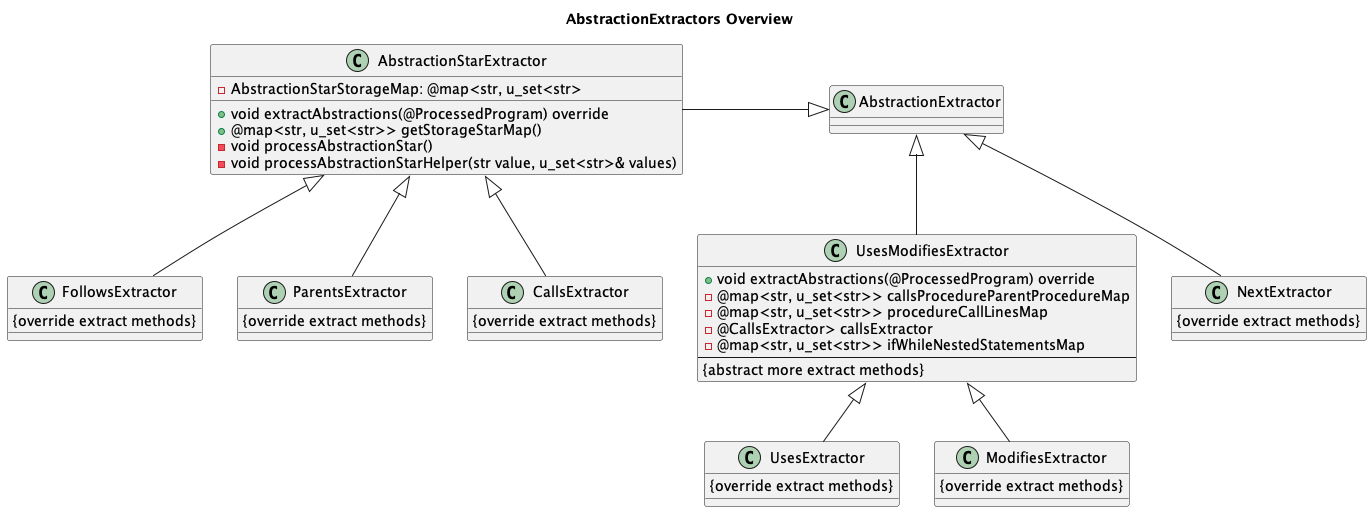

The diagram above was rendered by PlantUML. Its source (embedded in the PNG):
@startuml

title AbstractionExtractors Overview

Class AbstractionStarExtractor {
    +void extractAbstractions(@ProcessedProgram) override
    +@map<str, u_set<str>> getStorageStarMap()
    -void processAbstractionStar()
    -void processAbstractionStarHelper(str value, u_set<str>& values)
    -AbstractionStarStorageMap: @map<str, u_set<str>
} 

Class UsesModifiesExtractor {
    +void extractAbstractions(@ProcessedProgram) override
    -@map<str, u_set<str>> callsProcedureParentProcedureMap
    -@map<str, u_set<str>> procedureCallLinesMap
    -@CallsExtractor> callsExtractor
    -@map<str, u_set<str>> ifWhileNestedStatementsMap
    ---
    {abstract more extract methods}
} 

Class FollowsExtractor {
    {override extract methods}
}
Class ParentsExtractor {
    {override extract methods}
}
Class CallsExtractor {
    {override extract methods}
}
Class NextExtractor {
    {override extract methods}
}
Class UsesExtractor {
    {override extract methods}
}
Class ModifiesExtractor {
    {override extract methods}
}

AbstractionExtractor <|-left- AbstractionStarExtractor
AbstractionExtractor <|-- UsesModifiesExtractor
AbstractionExtractor <|-- NextExtractor
AbstractionStarExtractor <|-- FollowsExtractor
AbstractionStarExtractor <|-- ParentsExtractor
AbstractionStarExtractor <|-- CallsExtractor
UsesModifiesExtractor <|-- UsesExtractor
UsesModifiesExtractor <|-- ModifiesExtractor

@enduml